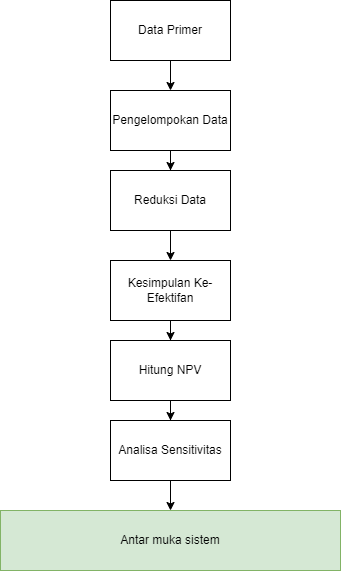

The diagram above was exported from draw.io. Its source (the exported page's mxGraphModel, read from the mxfile embedded in the PNG):
<mxGraphModel dx="941" dy="692" grid="1" gridSize="10" guides="1" tooltips="1" connect="1" arrows="1" fold="1" page="1" pageScale="1" pageWidth="850" pageHeight="1100" math="0" shadow="0">
  <root>
    <mxCell id="0" />
    <mxCell id="1" parent="0" />
    <mxCell id="T2jLcxmhfRxaUmZP0QhB-3" value="" style="edgeStyle=orthogonalEdgeStyle;rounded=0;orthogonalLoop=1;jettySize=auto;html=1;" edge="1" parent="1" source="T2jLcxmhfRxaUmZP0QhB-1" target="T2jLcxmhfRxaUmZP0QhB-2">
      <mxGeometry relative="1" as="geometry" />
    </mxCell>
    <mxCell id="T2jLcxmhfRxaUmZP0QhB-1" value="Data Primer" style="rounded=0;whiteSpace=wrap;html=1;" vertex="1" parent="1">
      <mxGeometry x="340" y="40" width="120" height="60" as="geometry" />
    </mxCell>
    <mxCell id="T2jLcxmhfRxaUmZP0QhB-5" value="" style="edgeStyle=orthogonalEdgeStyle;rounded=0;orthogonalLoop=1;jettySize=auto;html=1;" edge="1" parent="1" source="T2jLcxmhfRxaUmZP0QhB-2" target="T2jLcxmhfRxaUmZP0QhB-4">
      <mxGeometry relative="1" as="geometry" />
    </mxCell>
    <mxCell id="T2jLcxmhfRxaUmZP0QhB-2" value="Pengelompokan Data" style="whiteSpace=wrap;html=1;rounded=0;" vertex="1" parent="1">
      <mxGeometry x="340" y="130" width="120" height="60" as="geometry" />
    </mxCell>
    <mxCell id="T2jLcxmhfRxaUmZP0QhB-7" value="" style="edgeStyle=orthogonalEdgeStyle;rounded=0;orthogonalLoop=1;jettySize=auto;html=1;" edge="1" parent="1" source="T2jLcxmhfRxaUmZP0QhB-4" target="T2jLcxmhfRxaUmZP0QhB-6">
      <mxGeometry relative="1" as="geometry" />
    </mxCell>
    <mxCell id="T2jLcxmhfRxaUmZP0QhB-4" value="Reduksi Data" style="whiteSpace=wrap;html=1;rounded=0;" vertex="1" parent="1">
      <mxGeometry x="340" y="210" width="120" height="60" as="geometry" />
    </mxCell>
    <mxCell id="T2jLcxmhfRxaUmZP0QhB-9" value="" style="edgeStyle=orthogonalEdgeStyle;rounded=0;orthogonalLoop=1;jettySize=auto;html=1;" edge="1" parent="1" source="T2jLcxmhfRxaUmZP0QhB-6" target="T2jLcxmhfRxaUmZP0QhB-8">
      <mxGeometry relative="1" as="geometry" />
    </mxCell>
    <mxCell id="T2jLcxmhfRxaUmZP0QhB-6" value="Kesimpulan Ke-Efektifan" style="whiteSpace=wrap;html=1;rounded=0;" vertex="1" parent="1">
      <mxGeometry x="340" y="300" width="120" height="60" as="geometry" />
    </mxCell>
    <mxCell id="T2jLcxmhfRxaUmZP0QhB-11" value="" style="edgeStyle=orthogonalEdgeStyle;rounded=0;orthogonalLoop=1;jettySize=auto;html=1;" edge="1" parent="1" source="T2jLcxmhfRxaUmZP0QhB-8" target="T2jLcxmhfRxaUmZP0QhB-10">
      <mxGeometry relative="1" as="geometry" />
    </mxCell>
    <mxCell id="T2jLcxmhfRxaUmZP0QhB-8" value="Hitung NPV" style="whiteSpace=wrap;html=1;rounded=0;" vertex="1" parent="1">
      <mxGeometry x="340" y="380" width="120" height="60" as="geometry" />
    </mxCell>
    <mxCell id="T2jLcxmhfRxaUmZP0QhB-15" value="" style="edgeStyle=orthogonalEdgeStyle;rounded=0;orthogonalLoop=1;jettySize=auto;html=1;" edge="1" parent="1" source="T2jLcxmhfRxaUmZP0QhB-10" target="T2jLcxmhfRxaUmZP0QhB-14">
      <mxGeometry relative="1" as="geometry" />
    </mxCell>
    <mxCell id="T2jLcxmhfRxaUmZP0QhB-10" value="Analisa Sensitivitas" style="whiteSpace=wrap;html=1;rounded=0;" vertex="1" parent="1">
      <mxGeometry x="340" y="460" width="120" height="60" as="geometry" />
    </mxCell>
    <mxCell id="T2jLcxmhfRxaUmZP0QhB-14" value="Antar muka sistem" style="whiteSpace=wrap;html=1;rounded=0;fillColor=#d5e8d4;strokeColor=#82b366;" vertex="1" parent="1">
      <mxGeometry x="230" y="550" width="340" height="60" as="geometry" />
    </mxCell>
  </root>
</mxGraphModel>